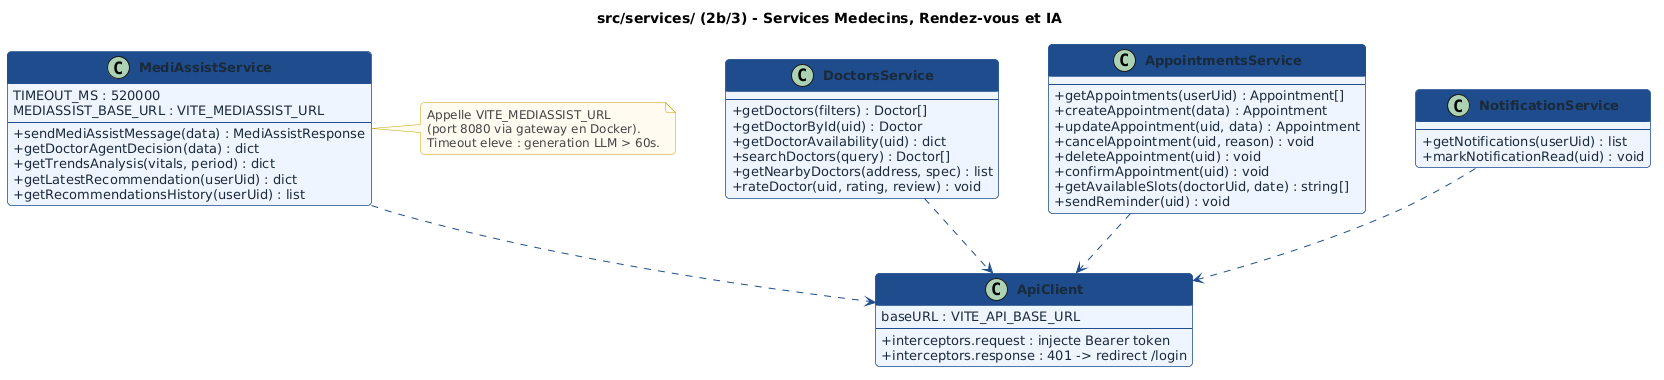

The diagram above was rendered by PlantUML. Its source (embedded in the PNG):
@startuml
skinparam backgroundColor #FFFFFF
skinparam classBackgroundColor #EEF4FF
skinparam classBorderColor #1E4D8C
skinparam classHeaderBackgroundColor #1E4D8C
skinparam classFontColor #FFFFFF
skinparam classFontSize 14
skinparam classFontStyle bold
skinparam classAttributeFontSize 13
skinparam classAttributeFontColor #1a2a3a
skinparam classAttributeIconSize 0
skinparam arrowColor #1E4D8C
skinparam arrowFontColor #1E4D8C
skinparam arrowFontSize 12
skinparam noteFontColor #444444
skinparam noteFontSize 12
skinparam noteBackgroundColor #FFFBF0
skinparam noteBorderColor #C8A000
skinparam shadowing false
skinparam roundcorner 8
skinparam packageBackgroundColor #EBF3FF
skinparam packageBorderColor #1E4D8C
skinparam packageFontSize 14
skinparam packageFontStyle bold
skinparam nodeSep 50
skinparam rankSep 60
title src/services/ (2b/3) - Services Medecins, Rendez-vous et IA

class ApiClient {
  baseURL : VITE_API_BASE_URL
  --
  + interceptors.request : injecte Bearer token
  + interceptors.response : 401 -> redirect /login
}

class DoctorsService {
  --
  + getDoctors(filters) : Doctor[]
  + getDoctorById(uid) : Doctor
  + getDoctorAvailability(uid) : dict
  + searchDoctors(query) : Doctor[]
  + getNearbyDoctors(address, spec) : list
  + rateDoctor(uid, rating, review) : void
}

class AppointmentsService {
  --
  + getAppointments(userUid) : Appointment[]
  + createAppointment(data) : Appointment
  + updateAppointment(uid, data) : Appointment
  + cancelAppointment(uid, reason) : void
  + deleteAppointment(uid) : void
  + confirmAppointment(uid) : void
  + getAvailableSlots(doctorUid, date) : string[]
  + sendReminder(uid) : void
}

class MediAssistService {
  TIMEOUT_MS : 520000
  MEDIASSIST_BASE_URL : VITE_MEDIASSIST_URL
  --
  + sendMediAssistMessage(data) : MediAssistResponse
  + getDoctorAgentDecision(data) : dict
  + getTrendsAnalysis(vitals, period) : dict
  + getLatestRecommendation(userUid) : dict
  + getRecommendationsHistory(userUid) : list
}

class NotificationService {
  --
  + getNotifications(userUid) : list
  + markNotificationRead(uid) : void
}

DoctorsService ..> ApiClient
AppointmentsService ..> ApiClient
MediAssistService ..> ApiClient
NotificationService ..> ApiClient

note right of MediAssistService
  Appelle VITE_MEDIASSIST_URL
  (port 8080 via gateway en Docker).
  Timeout eleve : generation LLM > 60s.
end note
@enduml